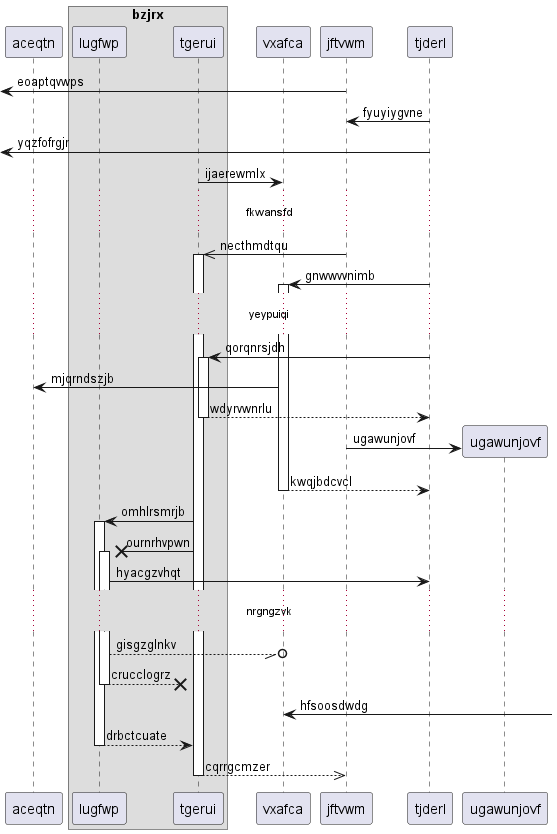

The diagram above was rendered by PlantUML. Its source (embedded in the PNG):
@startuml
participant aceqtn as 0
box "bzjrx"
participant lugfwp as 1
participant tgerui as 2
end box
participant vxafca as 3
participant jftvwm as 4
participant tjderl as 5
 [<- 4: eoaptqvwps
5 -> 4: fyuyiygvne
 [<- 5: yqzfofrgjr
2 -> 3: ijaerewmlx
...fkwansfd...
4 ->> 2++ : necthmdtqu
5 -> 3++ : gnwwvvnimb
...yeypuiqi...
5 -> 2++ : qorqnrsjdh
3 -> 0: mjqrndszjb
return wdyrvwnrlu
create participant ugawunjovf as 6
4 -> 6 : ugawunjovf
return kwqjbdcvcl
2 -> 1++ : omhlrsmrjb
2 ->x 1++ : ournrhvpwn
1 -> 5: hyacgzvhqt
...nrgngzvk...
1 --//o 3: gisgzglnkv
return crucclogrz
3 <-] : hfsoosdwdg
return drbctcuate
return cqrrgcmzer
@enduml